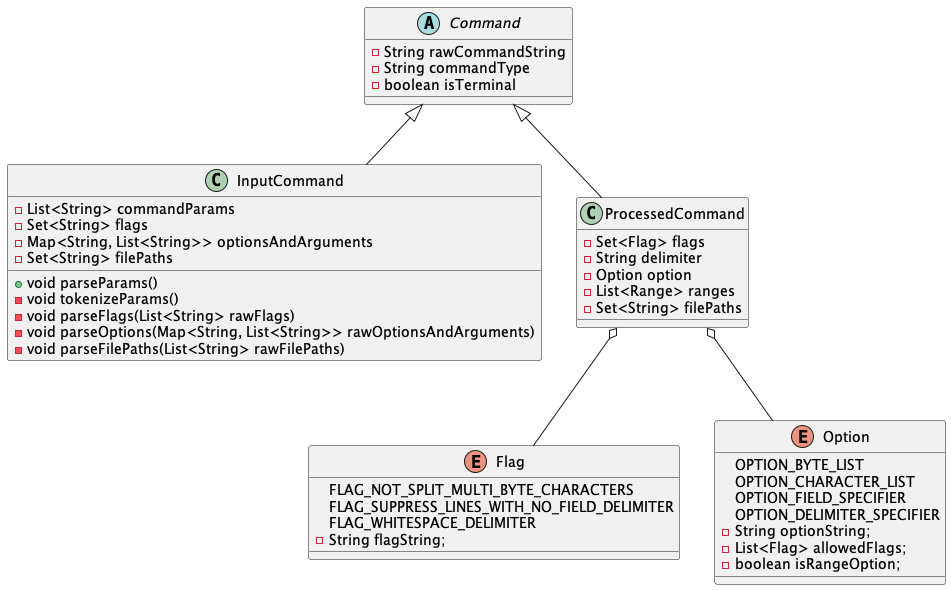

The diagram above was rendered by PlantUML. Its source (embedded in the PNG):
@startuml
'https://plantuml.com/class-diagram

!include Command.iuml!0
!include Command.iuml!1
!include Command.iuml!2
!include Command.iuml!3

ProcessedCommand o-- Flag
ProcessedCommand o-- Option

@enduml